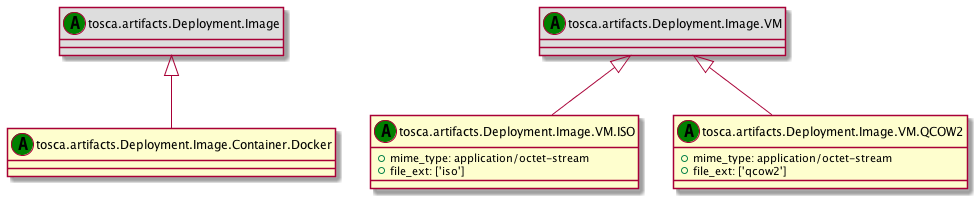

The diagram above was rendered by PlantUML. Its source (embedded in the PNG):
@startuml
set namespaceSeparator none
class "tosca.artifacts.Deployment.Image" as tosca_artifacts_Deployment_Image_AT << (A,green) >> #DDDDDD
class "tosca.artifacts.Deployment.Image.Container.Docker" as tosca_artifacts_Deployment_Image_Container_Docker_AT << (A,green) >> {
}
class "tosca.artifacts.Deployment.Image.VM" as tosca_artifacts_Deployment_Image_VM_AT << (A,green) >> #DDDDDD
class "tosca.artifacts.Deployment.Image.VM.ISO" as tosca_artifacts_Deployment_Image_VM_ISO_AT << (A,green) >> {
+mime_type: application/octet-stream
+file_ext: ['iso']
}
class "tosca.artifacts.Deployment.Image.VM" as tosca_artifacts_Deployment_Image_VM_AT << (A,green) >> #DDDDDD
class "tosca.artifacts.Deployment.Image.VM.QCOW2" as tosca_artifacts_Deployment_Image_VM_QCOW2_AT << (A,green) >> {
+mime_type: application/octet-stream
+file_ext: ['qcow2']
}
tosca_artifacts_Deployment_Image_AT <|-- tosca_artifacts_Deployment_Image_Container_Docker_AT
tosca_artifacts_Deployment_Image_VM_AT <|-- tosca_artifacts_Deployment_Image_VM_ISO_AT
tosca_artifacts_Deployment_Image_VM_AT <|-- tosca_artifacts_Deployment_Image_VM_QCOW2_AT
@enduml